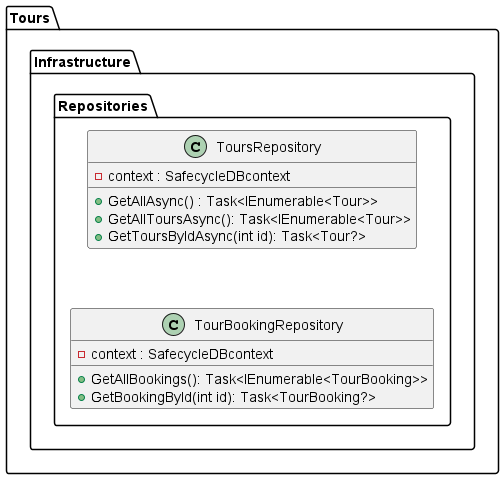

The diagram above was rendered by PlantUML. Its source (embedded in the PNG):
@startuml "SafeCycleCD - Backend"

package "Tours" {

    package "Infrastructure" {
        package "Repositories" {
            class ToursRepository {
                - context : SafecycleDBcontext
                + GetAllAsync() : Task<IEnumerable<Tour>>
                + GetAllToursAsync(): Task<IEnumerable<Tour>>
                + GetToursByIdAsync(int id): Task<Tour?>
            }
            class TourBookingRepository {
                - context : SafecycleDBcontext
                + GetAllBookings(): Task<IEnumerable<TourBooking>>
                + GetBookingById(int id): Task<TourBooking?>
            }
            ToursRepository -[hidden]down-> TourBookingRepository
        }
    }

    
}

@enduml